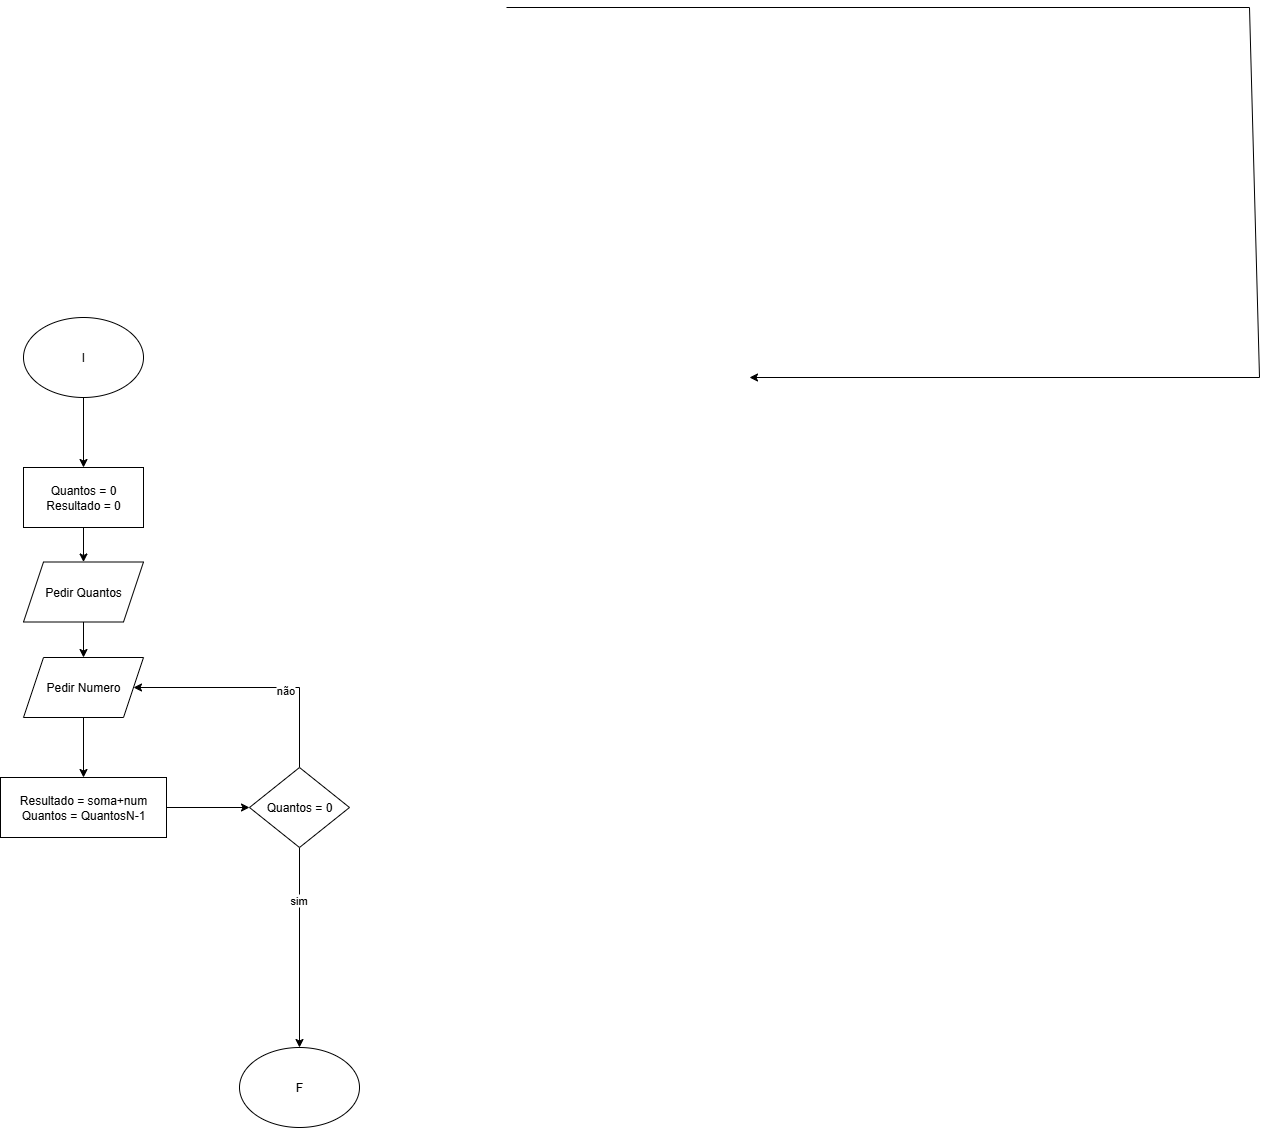

The diagram above was exported from draw.io. Its source (the exported page's mxGraphModel, read from the mxfile embedded in the PNG):
<mxGraphModel dx="1418" dy="786" grid="1" gridSize="10" guides="1" tooltips="1" connect="1" arrows="1" fold="1" page="1" pageScale="1" pageWidth="827" pageHeight="1169" math="0" shadow="0">
  <root>
    <mxCell id="0" />
    <mxCell id="1" parent="0" />
    <mxCell id="3g3aIAgnCO_Chne3per8-148" value="" style="endArrow=classic;html=1;rounded=0;" edge="1" parent="1" target="3g3aIAgnCO_Chne3per8-152">
      <mxGeometry width="50" height="50" relative="1" as="geometry">
        <mxPoint x="837" y="-30" as="sourcePoint" />
        <mxPoint x="1080" y="340" as="targetPoint" />
        <Array as="points">
          <mxPoint x="1580" y="-30" />
          <mxPoint x="1590" y="340" />
        </Array>
      </mxGeometry>
    </mxCell>
    <mxCell id="3g3aIAgnCO_Chne3per8-188" value="I" style="ellipse;whiteSpace=wrap;html=1;" vertex="1" parent="1">
      <mxGeometry x="354" y="280" width="120" height="80" as="geometry" />
    </mxCell>
    <mxCell id="3g3aIAgnCO_Chne3per8-189" value="F" style="ellipse;whiteSpace=wrap;html=1;" vertex="1" parent="1">
      <mxGeometry x="570" y="1010" width="120" height="80" as="geometry" />
    </mxCell>
    <mxCell id="3g3aIAgnCO_Chne3per8-190" value="Quantos = 0&lt;div&gt;Resultado = 0&lt;/div&gt;" style="rounded=0;whiteSpace=wrap;html=1;" vertex="1" parent="1">
      <mxGeometry x="354" y="430" width="120" height="60" as="geometry" />
    </mxCell>
    <mxCell id="3g3aIAgnCO_Chne3per8-191" value="Pedir Quantos" style="shape=parallelogram;perimeter=parallelogramPerimeter;whiteSpace=wrap;html=1;fixedSize=1;" vertex="1" parent="1">
      <mxGeometry x="354" y="524.5" width="120" height="60" as="geometry" />
    </mxCell>
    <mxCell id="3g3aIAgnCO_Chne3per8-192" value="Pedir Numero" style="shape=parallelogram;perimeter=parallelogramPerimeter;whiteSpace=wrap;html=1;fixedSize=1;" vertex="1" parent="1">
      <mxGeometry x="354" y="620" width="120" height="60" as="geometry" />
    </mxCell>
    <mxCell id="3g3aIAgnCO_Chne3per8-193" value="Resultado = soma+num&lt;div&gt;Quantos = QuantosN-1&lt;/div&gt;" style="rounded=0;whiteSpace=wrap;html=1;" vertex="1" parent="1">
      <mxGeometry x="331" y="740" width="166" height="60" as="geometry" />
    </mxCell>
    <mxCell id="3g3aIAgnCO_Chne3per8-196" value="" style="endArrow=classic;html=1;rounded=0;" edge="1" parent="1" source="3g3aIAgnCO_Chne3per8-206" target="3g3aIAgnCO_Chne3per8-192">
      <mxGeometry width="50" height="50" relative="1" as="geometry">
        <mxPoint x="630" y="730" as="sourcePoint" />
        <mxPoint x="630" y="640" as="targetPoint" />
        <Array as="points">
          <mxPoint x="630" y="650" />
        </Array>
      </mxGeometry>
    </mxCell>
    <mxCell id="3g3aIAgnCO_Chne3per8-197" value="não" style="edgeLabel;html=1;align=center;verticalAlign=middle;resizable=0;points=[];" vertex="1" connectable="0" parent="3g3aIAgnCO_Chne3per8-196">
      <mxGeometry x="-0.2276" y="2" relative="1" as="geometry">
        <mxPoint as="offset" />
      </mxGeometry>
    </mxCell>
    <mxCell id="3g3aIAgnCO_Chne3per8-198" value="" style="endArrow=classic;html=1;rounded=0;" edge="1" parent="1" target="3g3aIAgnCO_Chne3per8-189">
      <mxGeometry width="50" height="50" relative="1" as="geometry">
        <mxPoint x="630" y="810" as="sourcePoint" />
        <mxPoint x="610" y="840" as="targetPoint" />
      </mxGeometry>
    </mxCell>
    <mxCell id="3g3aIAgnCO_Chne3per8-199" value="sim" style="edgeLabel;html=1;align=center;verticalAlign=middle;resizable=0;points=[];" vertex="1" connectable="0" parent="3g3aIAgnCO_Chne3per8-198">
      <mxGeometry x="-0.48" y="-2" relative="1" as="geometry">
        <mxPoint as="offset" />
      </mxGeometry>
    </mxCell>
    <mxCell id="3g3aIAgnCO_Chne3per8-200" value="" style="endArrow=classic;html=1;rounded=0;" edge="1" parent="1" source="3g3aIAgnCO_Chne3per8-192" target="3g3aIAgnCO_Chne3per8-193">
      <mxGeometry width="50" height="50" relative="1" as="geometry">
        <mxPoint x="370" y="740" as="sourcePoint" />
        <mxPoint x="420" y="690" as="targetPoint" />
      </mxGeometry>
    </mxCell>
    <mxCell id="3g3aIAgnCO_Chne3per8-201" value="" style="endArrow=classic;html=1;rounded=0;" edge="1" parent="1" source="3g3aIAgnCO_Chne3per8-193" target="3g3aIAgnCO_Chne3per8-206">
      <mxGeometry width="50" height="50" relative="1" as="geometry">
        <mxPoint x="450" y="710" as="sourcePoint" />
        <mxPoint x="570" y="770" as="targetPoint" />
      </mxGeometry>
    </mxCell>
    <mxCell id="3g3aIAgnCO_Chne3per8-203" value="" style="endArrow=classic;html=1;rounded=0;" edge="1" parent="1" source="3g3aIAgnCO_Chne3per8-191" target="3g3aIAgnCO_Chne3per8-192">
      <mxGeometry width="50" height="50" relative="1" as="geometry">
        <mxPoint x="460" y="710" as="sourcePoint" />
        <mxPoint x="460" y="770" as="targetPoint" />
      </mxGeometry>
    </mxCell>
    <mxCell id="3g3aIAgnCO_Chne3per8-204" value="" style="endArrow=classic;html=1;rounded=0;" edge="1" parent="1" source="3g3aIAgnCO_Chne3per8-190" target="3g3aIAgnCO_Chne3per8-191">
      <mxGeometry width="50" height="50" relative="1" as="geometry">
        <mxPoint x="420" y="600" as="sourcePoint" />
        <mxPoint x="420" y="660" as="targetPoint" />
      </mxGeometry>
    </mxCell>
    <mxCell id="3g3aIAgnCO_Chne3per8-205" value="" style="endArrow=classic;html=1;rounded=0;" edge="1" parent="1" source="3g3aIAgnCO_Chne3per8-188" target="3g3aIAgnCO_Chne3per8-190">
      <mxGeometry width="50" height="50" relative="1" as="geometry">
        <mxPoint x="500" y="430" as="sourcePoint" />
        <mxPoint x="500" y="490" as="targetPoint" />
      </mxGeometry>
    </mxCell>
    <mxCell id="3g3aIAgnCO_Chne3per8-206" value="Quantos = 0" style="rhombus;whiteSpace=wrap;html=1;" vertex="1" parent="1">
      <mxGeometry x="580" y="730" width="100" height="80" as="geometry" />
    </mxCell>
  </root>
</mxGraphModel>